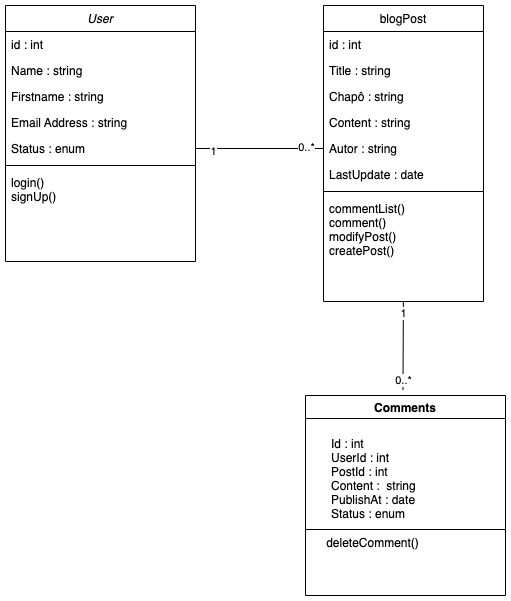

The diagram above was exported from draw.io. Its source (the exported page's mxGraphModel, read from the mxfile embedded in the PNG):
<mxGraphModel dx="1018" dy="659" grid="1" gridSize="10" guides="1" tooltips="1" connect="1" arrows="1" fold="1" page="1" pageScale="1" pageWidth="827" pageHeight="1169" math="0" shadow="0">
  <root>
    <mxCell id="WIyWlLk6GJQsqaUBKTNV-0" />
    <mxCell id="WIyWlLk6GJQsqaUBKTNV-1" parent="WIyWlLk6GJQsqaUBKTNV-0" />
    <mxCell id="zkfFHV4jXpPFQw0GAbJ--0" value="User" style="swimlane;fontStyle=2;align=center;verticalAlign=top;childLayout=stackLayout;horizontal=1;startSize=26;horizontalStack=0;resizeParent=1;resizeLast=0;collapsible=1;marginBottom=0;rounded=0;shadow=0;strokeWidth=1;" parent="WIyWlLk6GJQsqaUBKTNV-1" vertex="1">
      <mxGeometry x="190" y="120" width="190" height="256" as="geometry">
        <mxRectangle x="230" y="140" width="160" height="26" as="alternateBounds" />
      </mxGeometry>
    </mxCell>
    <mxCell id="i-j0mOQKDGkFnpYo9Bkf-0" value="id : int" style="text;align=left;verticalAlign=top;spacingLeft=4;spacingRight=4;overflow=hidden;rotatable=0;points=[[0,0.5],[1,0.5]];portConstraint=eastwest;" vertex="1" parent="zkfFHV4jXpPFQw0GAbJ--0">
      <mxGeometry y="26" width="190" height="26" as="geometry" />
    </mxCell>
    <mxCell id="zkfFHV4jXpPFQw0GAbJ--1" value="Name : string" style="text;align=left;verticalAlign=top;spacingLeft=4;spacingRight=4;overflow=hidden;rotatable=0;points=[[0,0.5],[1,0.5]];portConstraint=eastwest;" parent="zkfFHV4jXpPFQw0GAbJ--0" vertex="1">
      <mxGeometry y="52" width="190" height="26" as="geometry" />
    </mxCell>
    <mxCell id="zkfFHV4jXpPFQw0GAbJ--2" value="Firstname : string" style="text;align=left;verticalAlign=top;spacingLeft=4;spacingRight=4;overflow=hidden;rotatable=0;points=[[0,0.5],[1,0.5]];portConstraint=eastwest;rounded=0;shadow=0;html=0;" parent="zkfFHV4jXpPFQw0GAbJ--0" vertex="1">
      <mxGeometry y="78" width="190" height="26" as="geometry" />
    </mxCell>
    <mxCell id="zkfFHV4jXpPFQw0GAbJ--3" value="Email Address : string&#10;" style="text;align=left;verticalAlign=top;spacingLeft=4;spacingRight=4;overflow=hidden;rotatable=0;points=[[0,0.5],[1,0.5]];portConstraint=eastwest;rounded=0;shadow=0;html=0;" parent="zkfFHV4jXpPFQw0GAbJ--0" vertex="1">
      <mxGeometry y="104" width="190" height="26" as="geometry" />
    </mxCell>
    <mxCell id="zkfFHV4jXpPFQw0GAbJ--5" value="Status : enum" style="text;align=left;verticalAlign=top;spacingLeft=4;spacingRight=4;overflow=hidden;rotatable=0;points=[[0,0.5],[1,0.5]];portConstraint=eastwest;" parent="zkfFHV4jXpPFQw0GAbJ--0" vertex="1">
      <mxGeometry y="130" width="190" height="26" as="geometry" />
    </mxCell>
    <mxCell id="zkfFHV4jXpPFQw0GAbJ--4" value="" style="line;html=1;strokeWidth=1;align=left;verticalAlign=middle;spacingTop=-1;spacingLeft=3;spacingRight=3;rotatable=0;labelPosition=right;points=[];portConstraint=eastwest;" parent="zkfFHV4jXpPFQw0GAbJ--0" vertex="1">
      <mxGeometry y="156" width="190" height="8" as="geometry" />
    </mxCell>
    <mxCell id="dWnmoMF6XteJ_YPiYTlo-2" value="login()&#10;signUp()&#10;" style="text;align=left;verticalAlign=top;spacingLeft=4;spacingRight=4;overflow=hidden;rotatable=0;points=[[0,0.5],[1,0.5]];portConstraint=eastwest;" parent="zkfFHV4jXpPFQw0GAbJ--0" vertex="1">
      <mxGeometry y="164" width="190" height="92" as="geometry" />
    </mxCell>
    <mxCell id="zkfFHV4jXpPFQw0GAbJ--17" value="blogPost" style="swimlane;fontStyle=0;align=center;verticalAlign=top;childLayout=stackLayout;horizontal=1;startSize=26;horizontalStack=0;resizeParent=1;resizeLast=0;collapsible=1;marginBottom=0;rounded=0;shadow=0;strokeWidth=1;" parent="WIyWlLk6GJQsqaUBKTNV-1" vertex="1">
      <mxGeometry x="508" y="120" width="160" height="296" as="geometry">
        <mxRectangle x="550" y="140" width="160" height="26" as="alternateBounds" />
      </mxGeometry>
    </mxCell>
    <mxCell id="i-j0mOQKDGkFnpYo9Bkf-2" value="id : int" style="text;align=left;verticalAlign=top;spacingLeft=4;spacingRight=4;overflow=hidden;rotatable=0;points=[[0,0.5],[1,0.5]];portConstraint=eastwest;" vertex="1" parent="zkfFHV4jXpPFQw0GAbJ--17">
      <mxGeometry y="26" width="160" height="26" as="geometry" />
    </mxCell>
    <mxCell id="zkfFHV4jXpPFQw0GAbJ--18" value="Title : string" style="text;align=left;verticalAlign=top;spacingLeft=4;spacingRight=4;overflow=hidden;rotatable=0;points=[[0,0.5],[1,0.5]];portConstraint=eastwest;" parent="zkfFHV4jXpPFQw0GAbJ--17" vertex="1">
      <mxGeometry y="52" width="160" height="26" as="geometry" />
    </mxCell>
    <mxCell id="zkfFHV4jXpPFQw0GAbJ--19" value="Chapô : string" style="text;align=left;verticalAlign=top;spacingLeft=4;spacingRight=4;overflow=hidden;rotatable=0;points=[[0,0.5],[1,0.5]];portConstraint=eastwest;rounded=0;shadow=0;html=0;" parent="zkfFHV4jXpPFQw0GAbJ--17" vertex="1">
      <mxGeometry y="78" width="160" height="26" as="geometry" />
    </mxCell>
    <mxCell id="zkfFHV4jXpPFQw0GAbJ--20" value="Content : string" style="text;align=left;verticalAlign=top;spacingLeft=4;spacingRight=4;overflow=hidden;rotatable=0;points=[[0,0.5],[1,0.5]];portConstraint=eastwest;rounded=0;shadow=0;html=0;" parent="zkfFHV4jXpPFQw0GAbJ--17" vertex="1">
      <mxGeometry y="104" width="160" height="26" as="geometry" />
    </mxCell>
    <mxCell id="zkfFHV4jXpPFQw0GAbJ--21" value="Autor : string" style="text;align=left;verticalAlign=top;spacingLeft=4;spacingRight=4;overflow=hidden;rotatable=0;points=[[0,0.5],[1,0.5]];portConstraint=eastwest;rounded=0;shadow=0;html=0;" parent="zkfFHV4jXpPFQw0GAbJ--17" vertex="1">
      <mxGeometry y="130" width="160" height="26" as="geometry" />
    </mxCell>
    <mxCell id="zkfFHV4jXpPFQw0GAbJ--22" value="LastUpdate : date" style="text;align=left;verticalAlign=top;spacingLeft=4;spacingRight=4;overflow=hidden;rotatable=0;points=[[0,0.5],[1,0.5]];portConstraint=eastwest;rounded=0;shadow=0;html=0;" parent="zkfFHV4jXpPFQw0GAbJ--17" vertex="1">
      <mxGeometry y="156" width="160" height="26" as="geometry" />
    </mxCell>
    <mxCell id="zkfFHV4jXpPFQw0GAbJ--23" value="" style="line;html=1;strokeWidth=1;align=left;verticalAlign=middle;spacingTop=-1;spacingLeft=3;spacingRight=3;rotatable=0;labelPosition=right;points=[];portConstraint=eastwest;" parent="zkfFHV4jXpPFQw0GAbJ--17" vertex="1">
      <mxGeometry y="182" width="160" height="8" as="geometry" />
    </mxCell>
    <mxCell id="zkfFHV4jXpPFQw0GAbJ--24" value="commentList()&#10;comment()&#10;modifyPost()&#10;createPost()" style="text;align=left;verticalAlign=top;spacingLeft=4;spacingRight=4;overflow=hidden;rotatable=0;points=[[0,0.5],[1,0.5]];portConstraint=eastwest;" parent="zkfFHV4jXpPFQw0GAbJ--17" vertex="1">
      <mxGeometry y="190" width="160" height="106" as="geometry" />
    </mxCell>
    <mxCell id="dWnmoMF6XteJ_YPiYTlo-4" value="Comments" style="swimlane;" parent="WIyWlLk6GJQsqaUBKTNV-1" vertex="1">
      <mxGeometry x="490" y="510" width="200" height="200" as="geometry" />
    </mxCell>
    <mxCell id="PkeZG_mZANHJTK4Vog8z-0" value="Id : int&#10;UserId : int&#10;PostId : int&#10;Content :  string&#10;PublishAt : date&#10;Status : enum" style="text;align=left;verticalAlign=top;spacingLeft=4;spacingRight=4;overflow=hidden;rotatable=0;points=[[0,0.5],[1,0.5]];portConstraint=eastwest;" parent="dWnmoMF6XteJ_YPiYTlo-4" vertex="1">
      <mxGeometry x="20" y="35" width="160" height="95" as="geometry" />
    </mxCell>
    <mxCell id="PkeZG_mZANHJTK4Vog8z-1" value="" style="line;html=1;strokeWidth=1;align=left;verticalAlign=middle;spacingTop=-1;spacingLeft=3;spacingRight=3;rotatable=0;labelPosition=right;points=[];portConstraint=eastwest;" parent="dWnmoMF6XteJ_YPiYTlo-4" vertex="1">
      <mxGeometry y="130" width="200" height="8" as="geometry" />
    </mxCell>
    <mxCell id="PkeZG_mZANHJTK4Vog8z-2" value="deleteComment()" style="text;html=1;align=center;verticalAlign=middle;resizable=0;points=[];autosize=1;strokeColor=none;fillColor=none;" parent="dWnmoMF6XteJ_YPiYTlo-4" vertex="1">
      <mxGeometry x="12" y="138" width="110" height="20" as="geometry" />
    </mxCell>
    <mxCell id="PkeZG_mZANHJTK4Vog8z-6" value="" style="endArrow=none;html=1;rounded=0;entryX=0;entryY=0.5;entryDx=0;entryDy=0;exitX=1;exitY=0.5;exitDx=0;exitDy=0;" parent="WIyWlLk6GJQsqaUBKTNV-1" source="zkfFHV4jXpPFQw0GAbJ--5" target="zkfFHV4jXpPFQw0GAbJ--21" edge="1">
      <mxGeometry width="50" height="50" relative="1" as="geometry">
        <mxPoint x="380" y="240" as="sourcePoint" />
        <mxPoint x="430" y="190" as="targetPoint" />
      </mxGeometry>
    </mxCell>
    <mxCell id="PkeZG_mZANHJTK4Vog8z-7" value="0..*" style="edgeLabel;html=1;align=center;verticalAlign=middle;resizable=0;points=[];" parent="PkeZG_mZANHJTK4Vog8z-6" vertex="1" connectable="0">
      <mxGeometry x="-0.2519" y="1" relative="1" as="geometry">
        <mxPoint x="62" y="-1" as="offset" />
      </mxGeometry>
    </mxCell>
    <mxCell id="PkeZG_mZANHJTK4Vog8z-8" value="1" style="edgeLabel;html=1;align=center;verticalAlign=middle;resizable=0;points=[];" parent="WIyWlLk6GJQsqaUBKTNV-1" vertex="1" connectable="0">
      <mxGeometry x="380.00487804878065" y="250.0000000000001" as="geometry">
        <mxPoint x="17" y="15" as="offset" />
      </mxGeometry>
    </mxCell>
    <mxCell id="PkeZG_mZANHJTK4Vog8z-9" value="" style="endArrow=none;html=1;rounded=0;entryX=0.521;entryY=1.025;entryDx=0;entryDy=0;entryPerimeter=0;" parent="WIyWlLk6GJQsqaUBKTNV-1" edge="1">
      <mxGeometry width="50" height="50" relative="1" as="geometry">
        <mxPoint x="587.5" y="504.6" as="sourcePoint" />
        <mxPoint x="587.8600000000001" y="416.0000000000001" as="targetPoint" />
      </mxGeometry>
    </mxCell>
    <mxCell id="PkeZG_mZANHJTK4Vog8z-10" value="1" style="edgeLabel;html=1;align=center;verticalAlign=middle;resizable=0;points=[];" parent="PkeZG_mZANHJTK4Vog8z-9" vertex="1" connectable="0">
      <mxGeometry x="0.7359" relative="1" as="geometry">
        <mxPoint as="offset" />
      </mxGeometry>
    </mxCell>
    <mxCell id="PkeZG_mZANHJTK4Vog8z-11" value="0..*" style="edgeLabel;html=1;align=center;verticalAlign=middle;resizable=0;points=[];" parent="PkeZG_mZANHJTK4Vog8z-9" vertex="1" connectable="0">
      <mxGeometry x="-0.8057" relative="1" as="geometry">
        <mxPoint y="-1" as="offset" />
      </mxGeometry>
    </mxCell>
  </root>
</mxGraphModel>